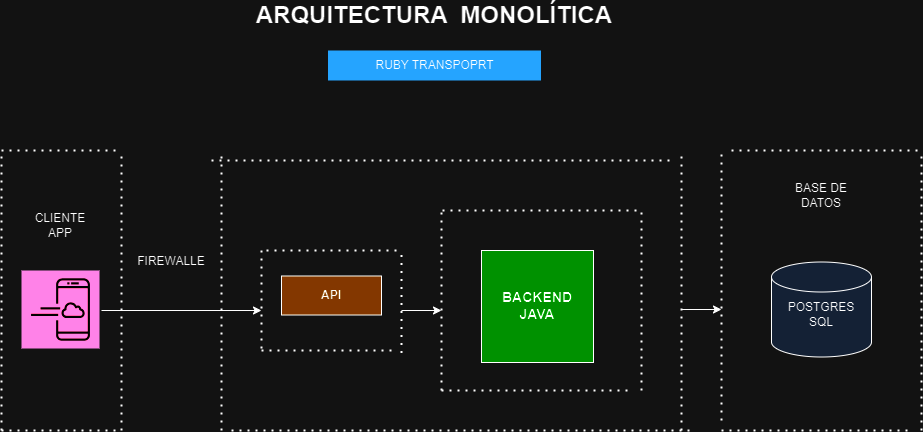

The diagram above was exported from draw.io. Its source (the exported page's mxGraphModel, read from the mxfile embedded in the PNG):
<mxGraphModel dx="2261" dy="1949" grid="1" gridSize="10" guides="1" tooltips="1" connect="1" arrows="1" fold="1" page="1" pageScale="1" pageWidth="827" pageHeight="1169" math="0" shadow="0">
  <root>
    <mxCell id="WIyWlLk6GJQsqaUBKTNV-0" />
    <mxCell id="WIyWlLk6GJQsqaUBKTNV-1" parent="WIyWlLk6GJQsqaUBKTNV-0" />
    <mxCell id="GMdRB2VVWxLiaNhPEa3S-0" value="" style="sketch=0;points=[[0,0,0],[0.25,0,0],[0.5,0,0],[0.75,0,0],[1,0,0],[0,1,0],[0.25,1,0],[0.5,1,0],[0.75,1,0],[1,1,0],[0,0.25,0],[0,0.5,0],[0,0.75,0],[1,0.25,0],[1,0.5,0],[1,0.75,0]];outlineConnect=0;fontColor=#232F3E;fillColor=#E7157B;strokeColor=#ffffff;dashed=0;verticalLabelPosition=bottom;verticalAlign=top;align=center;html=1;fontSize=12;fontStyle=0;aspect=fixed;shape=mxgraph.aws4.resourceIcon;resIcon=mxgraph.aws4.mobile_application;" vertex="1" parent="WIyWlLk6GJQsqaUBKTNV-1">
      <mxGeometry x="20" y="200" width="78" height="78" as="geometry" />
    </mxCell>
    <mxCell id="GMdRB2VVWxLiaNhPEa3S-1" value="" style="rounded=0;whiteSpace=wrap;html=1;fillColor=#FFB366;" vertex="1" parent="WIyWlLk6GJQsqaUBKTNV-1">
      <mxGeometry x="280" y="205.5" width="100" height="39" as="geometry" />
    </mxCell>
    <mxCell id="GMdRB2VVWxLiaNhPEa3S-2" value="" style="whiteSpace=wrap;html=1;aspect=fixed;fillColor=#00FF00;" vertex="1" parent="WIyWlLk6GJQsqaUBKTNV-1">
      <mxGeometry x="480" y="180" width="112" height="112" as="geometry" />
    </mxCell>
    <mxCell id="GMdRB2VVWxLiaNhPEa3S-3" value="&lt;b&gt;&lt;font style=&quot;font-size: 14px;&quot;&gt;BACKEND JAVA&lt;/font&gt;&lt;/b&gt;" style="text;html=1;strokeColor=none;fillColor=none;align=center;verticalAlign=middle;whiteSpace=wrap;rounded=0;" vertex="1" parent="WIyWlLk6GJQsqaUBKTNV-1">
      <mxGeometry x="506" y="219.5" width="60" height="30" as="geometry" />
    </mxCell>
    <mxCell id="GMdRB2VVWxLiaNhPEa3S-4" value="&lt;b&gt;API&lt;/b&gt;" style="text;html=1;strokeColor=none;fillColor=none;align=center;verticalAlign=middle;whiteSpace=wrap;rounded=0;" vertex="1" parent="WIyWlLk6GJQsqaUBKTNV-1">
      <mxGeometry x="300" y="210" width="60" height="30" as="geometry" />
    </mxCell>
    <mxCell id="GMdRB2VVWxLiaNhPEa3S-5" value="" style="shape=cylinder3;whiteSpace=wrap;html=1;boundedLbl=1;backgroundOutline=1;size=15;fillColor=#D4E1F5;" vertex="1" parent="WIyWlLk6GJQsqaUBKTNV-1">
      <mxGeometry x="770" y="191.5" width="100" height="95" as="geometry" />
    </mxCell>
    <mxCell id="GMdRB2VVWxLiaNhPEa3S-6" value="POSTGRES SQL" style="text;html=1;strokeColor=none;fillColor=none;align=center;verticalAlign=middle;whiteSpace=wrap;rounded=0;" vertex="1" parent="WIyWlLk6GJQsqaUBKTNV-1">
      <mxGeometry x="790" y="229" width="60" height="30" as="geometry" />
    </mxCell>
    <mxCell id="GMdRB2VVWxLiaNhPEa3S-7" value="BASE DE DATOS" style="text;html=1;strokeColor=none;fillColor=none;align=center;verticalAlign=middle;whiteSpace=wrap;rounded=0;" vertex="1" parent="WIyWlLk6GJQsqaUBKTNV-1">
      <mxGeometry x="790" y="110" width="60" height="30" as="geometry" />
    </mxCell>
    <mxCell id="GMdRB2VVWxLiaNhPEa3S-8" value="FIREWALLE" style="text;html=1;strokeColor=none;fillColor=none;align=center;verticalAlign=middle;whiteSpace=wrap;rounded=0;" vertex="1" parent="WIyWlLk6GJQsqaUBKTNV-1">
      <mxGeometry x="140" y="175.5" width="60" height="30" as="geometry" />
    </mxCell>
    <mxCell id="GMdRB2VVWxLiaNhPEa3S-9" value="" style="endArrow=none;dashed=1;html=1;dashPattern=1 3;strokeWidth=2;rounded=0;" edge="1" parent="WIyWlLk6GJQsqaUBKTNV-1">
      <mxGeometry width="50" height="50" relative="1" as="geometry">
        <mxPoint y="360" as="sourcePoint" />
        <mxPoint y="80" as="targetPoint" />
      </mxGeometry>
    </mxCell>
    <mxCell id="GMdRB2VVWxLiaNhPEa3S-10" value="" style="endArrow=none;dashed=1;html=1;dashPattern=1 3;strokeWidth=2;rounded=0;" edge="1" parent="WIyWlLk6GJQsqaUBKTNV-1">
      <mxGeometry width="50" height="50" relative="1" as="geometry">
        <mxPoint x="120" y="360" as="sourcePoint" />
        <mxPoint x="120" y="80" as="targetPoint" />
      </mxGeometry>
    </mxCell>
    <mxCell id="GMdRB2VVWxLiaNhPEa3S-11" value="" style="endArrow=none;dashed=1;html=1;dashPattern=1 3;strokeWidth=2;rounded=0;" edge="1" parent="WIyWlLk6GJQsqaUBKTNV-1">
      <mxGeometry width="50" height="50" relative="1" as="geometry">
        <mxPoint y="360" as="sourcePoint" />
        <mxPoint x="120" y="360" as="targetPoint" />
      </mxGeometry>
    </mxCell>
    <mxCell id="GMdRB2VVWxLiaNhPEa3S-12" value="" style="endArrow=none;dashed=1;html=1;dashPattern=1 3;strokeWidth=2;rounded=0;" edge="1" parent="WIyWlLk6GJQsqaUBKTNV-1">
      <mxGeometry width="50" height="50" relative="1" as="geometry">
        <mxPoint y="80" as="sourcePoint" />
        <mxPoint x="120" y="80" as="targetPoint" />
      </mxGeometry>
    </mxCell>
    <mxCell id="GMdRB2VVWxLiaNhPEa3S-13" value="CLIENTE APP" style="text;html=1;strokeColor=none;fillColor=none;align=center;verticalAlign=middle;whiteSpace=wrap;rounded=0;" vertex="1" parent="WIyWlLk6GJQsqaUBKTNV-1">
      <mxGeometry x="29" y="140" width="60" height="30" as="geometry" />
    </mxCell>
    <mxCell id="GMdRB2VVWxLiaNhPEa3S-14" value="" style="endArrow=none;dashed=1;html=1;dashPattern=1 3;strokeWidth=2;rounded=0;" edge="1" parent="WIyWlLk6GJQsqaUBKTNV-1">
      <mxGeometry width="50" height="50" relative="1" as="geometry">
        <mxPoint x="260" y="180" as="sourcePoint" />
        <mxPoint x="260" y="280" as="targetPoint" />
      </mxGeometry>
    </mxCell>
    <mxCell id="GMdRB2VVWxLiaNhPEa3S-15" value="" style="endArrow=none;dashed=1;html=1;dashPattern=1 3;strokeWidth=2;rounded=0;" edge="1" parent="WIyWlLk6GJQsqaUBKTNV-1">
      <mxGeometry width="50" height="50" relative="1" as="geometry">
        <mxPoint x="400" y="184.5" as="sourcePoint" />
        <mxPoint x="400" y="284.5" as="targetPoint" />
      </mxGeometry>
    </mxCell>
    <mxCell id="GMdRB2VVWxLiaNhPEa3S-16" value="" style="endArrow=none;dashed=1;html=1;dashPattern=1 3;strokeWidth=2;rounded=0;" edge="1" parent="WIyWlLk6GJQsqaUBKTNV-1">
      <mxGeometry width="50" height="50" relative="1" as="geometry">
        <mxPoint x="260" y="280" as="sourcePoint" />
        <mxPoint x="390" y="280" as="targetPoint" />
      </mxGeometry>
    </mxCell>
    <mxCell id="GMdRB2VVWxLiaNhPEa3S-17" value="" style="endArrow=none;dashed=1;html=1;dashPattern=1 3;strokeWidth=2;rounded=0;" edge="1" parent="WIyWlLk6GJQsqaUBKTNV-1">
      <mxGeometry width="50" height="50" relative="1" as="geometry">
        <mxPoint x="265" y="180" as="sourcePoint" />
        <mxPoint x="395" y="180" as="targetPoint" />
      </mxGeometry>
    </mxCell>
    <mxCell id="GMdRB2VVWxLiaNhPEa3S-18" value="" style="endArrow=none;dashed=1;html=1;dashPattern=1 3;strokeWidth=2;rounded=0;" edge="1" parent="WIyWlLk6GJQsqaUBKTNV-1">
      <mxGeometry width="50" height="50" relative="1" as="geometry">
        <mxPoint x="440" y="320" as="sourcePoint" />
        <mxPoint x="440" y="140" as="targetPoint" />
      </mxGeometry>
    </mxCell>
    <mxCell id="GMdRB2VVWxLiaNhPEa3S-19" value="" style="endArrow=none;dashed=1;html=1;dashPattern=1 3;strokeWidth=2;rounded=0;" edge="1" parent="WIyWlLk6GJQsqaUBKTNV-1">
      <mxGeometry width="50" height="50" relative="1" as="geometry">
        <mxPoint x="640" y="320" as="sourcePoint" />
        <mxPoint x="640" y="140" as="targetPoint" />
      </mxGeometry>
    </mxCell>
    <mxCell id="GMdRB2VVWxLiaNhPEa3S-20" value="" style="endArrow=none;dashed=1;html=1;dashPattern=1 3;strokeWidth=2;rounded=0;" edge="1" parent="WIyWlLk6GJQsqaUBKTNV-1">
      <mxGeometry width="50" height="50" relative="1" as="geometry">
        <mxPoint x="440" y="320" as="sourcePoint" />
        <mxPoint x="630" y="320" as="targetPoint" />
      </mxGeometry>
    </mxCell>
    <mxCell id="GMdRB2VVWxLiaNhPEa3S-21" value="" style="endArrow=none;dashed=1;html=1;dashPattern=1 3;strokeWidth=2;rounded=0;" edge="1" parent="WIyWlLk6GJQsqaUBKTNV-1">
      <mxGeometry width="50" height="50" relative="1" as="geometry">
        <mxPoint x="441" y="140" as="sourcePoint" />
        <mxPoint x="640" y="140" as="targetPoint" />
      </mxGeometry>
    </mxCell>
    <mxCell id="GMdRB2VVWxLiaNhPEa3S-22" value="" style="endArrow=none;dashed=1;html=1;dashPattern=1 3;strokeWidth=2;rounded=0;" edge="1" parent="WIyWlLk6GJQsqaUBKTNV-1">
      <mxGeometry width="50" height="50" relative="1" as="geometry">
        <mxPoint x="720" y="350" as="sourcePoint" />
        <mxPoint x="720" y="80" as="targetPoint" />
      </mxGeometry>
    </mxCell>
    <mxCell id="GMdRB2VVWxLiaNhPEa3S-23" value="" style="endArrow=none;dashed=1;html=1;dashPattern=1 3;strokeWidth=2;rounded=0;" edge="1" parent="WIyWlLk6GJQsqaUBKTNV-1">
      <mxGeometry width="50" height="50" relative="1" as="geometry">
        <mxPoint x="920" y="360" as="sourcePoint" />
        <mxPoint x="920" y="80" as="targetPoint" />
      </mxGeometry>
    </mxCell>
    <mxCell id="GMdRB2VVWxLiaNhPEa3S-24" value="" style="endArrow=none;dashed=1;html=1;dashPattern=1 3;strokeWidth=2;rounded=0;" edge="1" parent="WIyWlLk6GJQsqaUBKTNV-1">
      <mxGeometry width="50" height="50" relative="1" as="geometry">
        <mxPoint x="730" y="80" as="sourcePoint" />
        <mxPoint x="920" y="80" as="targetPoint" />
      </mxGeometry>
    </mxCell>
    <mxCell id="GMdRB2VVWxLiaNhPEa3S-25" value="" style="endArrow=none;dashed=1;html=1;dashPattern=1 3;strokeWidth=2;rounded=0;" edge="1" parent="WIyWlLk6GJQsqaUBKTNV-1">
      <mxGeometry width="50" height="50" relative="1" as="geometry">
        <mxPoint x="720" y="360" as="sourcePoint" />
        <mxPoint x="910" y="360" as="targetPoint" />
      </mxGeometry>
    </mxCell>
    <mxCell id="GMdRB2VVWxLiaNhPEa3S-26" value="" style="endArrow=none;dashed=1;html=1;dashPattern=1 3;strokeWidth=2;rounded=0;" edge="1" parent="WIyWlLk6GJQsqaUBKTNV-1">
      <mxGeometry width="50" height="50" relative="1" as="geometry">
        <mxPoint x="220" y="360" as="sourcePoint" />
        <mxPoint x="220" y="80" as="targetPoint" />
      </mxGeometry>
    </mxCell>
    <mxCell id="GMdRB2VVWxLiaNhPEa3S-27" value="" style="endArrow=none;dashed=1;html=1;dashPattern=1 3;strokeWidth=2;rounded=0;" edge="1" parent="WIyWlLk6GJQsqaUBKTNV-1">
      <mxGeometry width="50" height="50" relative="1" as="geometry">
        <mxPoint x="680" y="360" as="sourcePoint" />
        <mxPoint x="680" y="80" as="targetPoint" />
      </mxGeometry>
    </mxCell>
    <mxCell id="GMdRB2VVWxLiaNhPEa3S-28" value="" style="endArrow=none;dashed=1;html=1;dashPattern=1 3;strokeWidth=2;rounded=0;" edge="1" parent="WIyWlLk6GJQsqaUBKTNV-1">
      <mxGeometry width="50" height="50" relative="1" as="geometry">
        <mxPoint x="230" y="360" as="sourcePoint" />
        <mxPoint x="690" y="360" as="targetPoint" />
      </mxGeometry>
    </mxCell>
    <mxCell id="GMdRB2VVWxLiaNhPEa3S-29" value="" style="endArrow=none;dashed=1;html=1;dashPattern=1 3;strokeWidth=2;rounded=0;" edge="1" parent="WIyWlLk6GJQsqaUBKTNV-1">
      <mxGeometry width="50" height="50" relative="1" as="geometry">
        <mxPoint x="210" y="90" as="sourcePoint" />
        <mxPoint x="670" y="90" as="targetPoint" />
      </mxGeometry>
    </mxCell>
    <mxCell id="GMdRB2VVWxLiaNhPEa3S-30" value="" style="endArrow=classic;html=1;rounded=0;" edge="1" parent="WIyWlLk6GJQsqaUBKTNV-1">
      <mxGeometry width="50" height="50" relative="1" as="geometry">
        <mxPoint x="100" y="240" as="sourcePoint" />
        <mxPoint x="260" y="240" as="targetPoint" />
      </mxGeometry>
    </mxCell>
    <mxCell id="GMdRB2VVWxLiaNhPEa3S-31" value="" style="endArrow=classic;html=1;rounded=0;" edge="1" parent="WIyWlLk6GJQsqaUBKTNV-1">
      <mxGeometry width="50" height="50" relative="1" as="geometry">
        <mxPoint x="400" y="240" as="sourcePoint" />
        <mxPoint x="440" y="240" as="targetPoint" />
      </mxGeometry>
    </mxCell>
    <mxCell id="GMdRB2VVWxLiaNhPEa3S-32" value="" style="endArrow=classic;html=1;rounded=0;" edge="1" parent="WIyWlLk6GJQsqaUBKTNV-1">
      <mxGeometry width="50" height="50" relative="1" as="geometry">
        <mxPoint x="680" y="239" as="sourcePoint" />
        <mxPoint x="720" y="239" as="targetPoint" />
      </mxGeometry>
    </mxCell>
    <mxCell id="GMdRB2VVWxLiaNhPEa3S-33" value="&lt;font style=&quot;font-size: 24px;&quot;&gt;&lt;b&gt;ARQUITECTURA&amp;nbsp; MONOLÍTICA&lt;/b&gt;&lt;/font&gt;" style="text;html=1;strokeColor=none;fillColor=none;align=center;verticalAlign=middle;whiteSpace=wrap;rounded=0;" vertex="1" parent="WIyWlLk6GJQsqaUBKTNV-1">
      <mxGeometry x="250" y="-70" width="366" height="30" as="geometry" />
    </mxCell>
    <mxCell id="GMdRB2VVWxLiaNhPEa3S-34" value="RUBY TRANSPOPRT" style="text;html=1;strokeColor=none;fillColor=#007FFF;align=center;verticalAlign=middle;whiteSpace=wrap;rounded=0;" vertex="1" parent="WIyWlLk6GJQsqaUBKTNV-1">
      <mxGeometry x="326.5" y="-20" width="213" height="30" as="geometry" />
    </mxCell>
  </root>
</mxGraphModel>